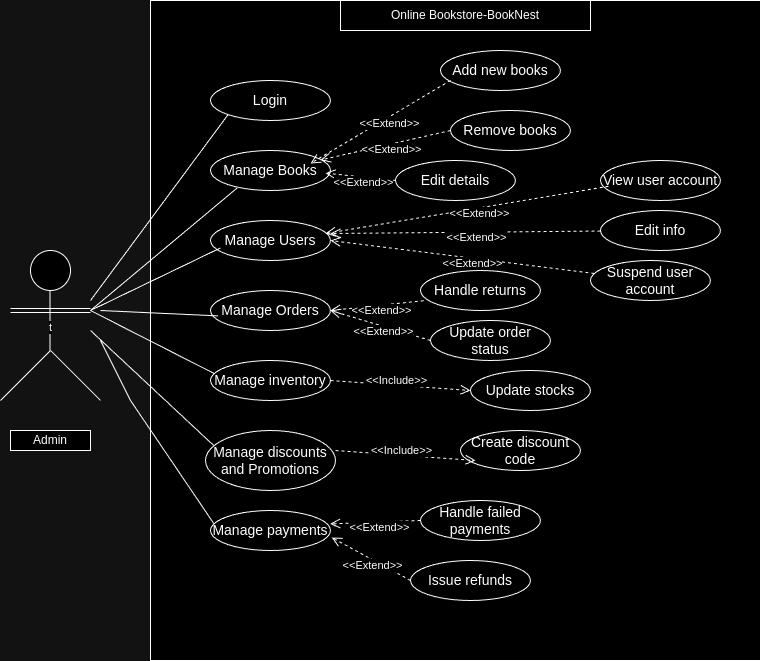

The diagram above was exported from draw.io. Its source (the exported page's mxGraphModel, read from the mxfile embedded in the PNG):
<mxGraphModel dx="1050" dy="577" grid="1" gridSize="10" guides="1" tooltips="1" connect="1" arrows="1" fold="1" page="1" pageScale="1" pageWidth="850" pageHeight="1100" math="0" shadow="0">
  <root>
    <mxCell id="0" />
    <mxCell id="1" parent="0" />
    <mxCell id="xnbQCk9cK1_Fs6j6N1Gz-42" value="" style="rounded=0;whiteSpace=wrap;html=1;" parent="1" vertex="1">
      <mxGeometry x="180" y="100" width="610" height="660" as="geometry" />
    </mxCell>
    <mxCell id="2FGOZRpS_rYPkh79zGeU-1" value="" style="ellipse;whiteSpace=wrap;html=1;aspect=fixed;" parent="1" vertex="1">
      <mxGeometry x="60" y="350" width="40" height="40" as="geometry" />
    </mxCell>
    <mxCell id="2FGOZRpS_rYPkh79zGeU-2" value="" style="endArrow=none;html=1;rounded=0;" parent="1" edge="1">
      <mxGeometry width="50" height="50" relative="1" as="geometry">
        <mxPoint x="79.5" y="450" as="sourcePoint" />
        <mxPoint x="79.5" y="390" as="targetPoint" />
        <Array as="points">
          <mxPoint x="79.5" y="410" />
        </Array>
      </mxGeometry>
    </mxCell>
    <mxCell id="2FGOZRpS_rYPkh79zGeU-6" value="t" style="edgeLabel;html=1;align=center;verticalAlign=middle;resizable=0;points=[];" parent="2FGOZRpS_rYPkh79zGeU-2" vertex="1" connectable="0">
      <mxGeometry x="-0.2133" relative="1" as="geometry">
        <mxPoint as="offset" />
      </mxGeometry>
    </mxCell>
    <mxCell id="2FGOZRpS_rYPkh79zGeU-5" value="" style="shape=link;html=1;rounded=0;" parent="1" edge="1">
      <mxGeometry width="100" relative="1" as="geometry">
        <mxPoint x="40" y="410" as="sourcePoint" />
        <mxPoint x="120" y="410" as="targetPoint" />
      </mxGeometry>
    </mxCell>
    <mxCell id="2FGOZRpS_rYPkh79zGeU-10" value="" style="endArrow=none;html=1;rounded=0;" parent="1" edge="1">
      <mxGeometry width="50" height="50" relative="1" as="geometry">
        <mxPoint x="30" y="500" as="sourcePoint" />
        <mxPoint x="80" y="450" as="targetPoint" />
      </mxGeometry>
    </mxCell>
    <mxCell id="2FGOZRpS_rYPkh79zGeU-11" value="" style="endArrow=none;html=1;rounded=0;" parent="1" edge="1">
      <mxGeometry width="50" height="50" relative="1" as="geometry">
        <mxPoint x="130" y="500" as="sourcePoint" />
        <mxPoint x="80" y="450" as="targetPoint" />
      </mxGeometry>
    </mxCell>
    <mxCell id="2FGOZRpS_rYPkh79zGeU-63" value="" style="endArrow=classic;html=1;rounded=0;entryX=0.269;entryY=0.667;entryDx=0;entryDy=0;entryPerimeter=0;" parent="1" target="2FGOZRpS_rYPkh79zGeU-17" edge="1">
      <mxGeometry width="50" height="50" relative="1" as="geometry">
        <mxPoint x="120" y="430" as="sourcePoint" />
        <mxPoint x="230" y="540" as="targetPoint" />
      </mxGeometry>
    </mxCell>
    <mxCell id="2FGOZRpS_rYPkh79zGeU-64" value="" style="endArrow=classic;html=1;rounded=0;entryX=0;entryY=1;entryDx=0;entryDy=0;" parent="1" target="2FGOZRpS_rYPkh79zGeU-18" edge="1">
      <mxGeometry width="50" height="50" relative="1" as="geometry">
        <mxPoint x="130" y="440" as="sourcePoint" />
        <mxPoint x="230" y="610" as="targetPoint" />
        <Array as="points">
          <mxPoint x="160" y="500" />
        </Array>
      </mxGeometry>
    </mxCell>
    <mxCell id="2FGOZRpS_rYPkh79zGeU-65" value="Admin" style="rounded=0;whiteSpace=wrap;html=1;" parent="1" vertex="1">
      <mxGeometry x="40" y="530" width="80" height="20" as="geometry" />
    </mxCell>
    <mxCell id="xnbQCk9cK1_Fs6j6N1Gz-41" value="" style="group" parent="1" vertex="1" connectable="0">
      <mxGeometry x="235" y="150" width="515" height="550" as="geometry" />
    </mxCell>
    <mxCell id="2FGOZRpS_rYPkh79zGeU-12" value="&lt;span style=&quot;font-size: 14px;&quot;&gt;Login&lt;/span&gt;" style="ellipse;whiteSpace=wrap;html=1;" parent="xnbQCk9cK1_Fs6j6N1Gz-41" vertex="1">
      <mxGeometry x="5" y="30" width="120" height="40" as="geometry" />
    </mxCell>
    <mxCell id="2FGOZRpS_rYPkh79zGeU-13" value="&lt;span style=&quot;font-size: 14px;&quot;&gt;Manage Books&lt;/span&gt;" style="ellipse;whiteSpace=wrap;html=1;" parent="xnbQCk9cK1_Fs6j6N1Gz-41" vertex="1">
      <mxGeometry x="5" y="100" width="120" height="40" as="geometry" />
    </mxCell>
    <mxCell id="2FGOZRpS_rYPkh79zGeU-14" value="&lt;span style=&quot;font-size: 14px;&quot;&gt;Manage Users&lt;/span&gt;" style="ellipse;whiteSpace=wrap;html=1;" parent="xnbQCk9cK1_Fs6j6N1Gz-41" vertex="1">
      <mxGeometry x="5" y="170" width="120" height="40" as="geometry" />
    </mxCell>
    <mxCell id="2FGOZRpS_rYPkh79zGeU-15" value="&lt;span style=&quot;font-size: 14px;&quot;&gt;Manage Orders&lt;/span&gt;" style="ellipse;whiteSpace=wrap;html=1;" parent="xnbQCk9cK1_Fs6j6N1Gz-41" vertex="1">
      <mxGeometry x="5" y="240" width="120" height="40" as="geometry" />
    </mxCell>
    <mxCell id="2FGOZRpS_rYPkh79zGeU-16" value="&lt;span style=&quot;font-size: 14px;&quot;&gt;Manage inventory&lt;/span&gt;" style="ellipse;whiteSpace=wrap;html=1;" parent="xnbQCk9cK1_Fs6j6N1Gz-41" vertex="1">
      <mxGeometry x="5" y="310" width="120" height="40" as="geometry" />
    </mxCell>
    <mxCell id="2FGOZRpS_rYPkh79zGeU-17" value="&lt;span style=&quot;font-size: 14px;&quot;&gt;Manage discounts and Promotions&lt;/span&gt;" style="ellipse;whiteSpace=wrap;html=1;" parent="xnbQCk9cK1_Fs6j6N1Gz-41" vertex="1">
      <mxGeometry y="380" width="130" height="60" as="geometry" />
    </mxCell>
    <mxCell id="2FGOZRpS_rYPkh79zGeU-18" value="&lt;span style=&quot;font-size: 14px;&quot;&gt;Manage payments&lt;/span&gt;" style="ellipse;whiteSpace=wrap;html=1;" parent="xnbQCk9cK1_Fs6j6N1Gz-41" vertex="1">
      <mxGeometry x="5" y="460" width="120" height="40" as="geometry" />
    </mxCell>
    <mxCell id="2FGOZRpS_rYPkh79zGeU-19" value="&lt;span style=&quot;font-size: 14px;&quot;&gt;Remove books&lt;/span&gt;" style="ellipse;whiteSpace=wrap;html=1;" parent="xnbQCk9cK1_Fs6j6N1Gz-41" vertex="1">
      <mxGeometry x="245" y="60" width="120" height="40" as="geometry" />
    </mxCell>
    <mxCell id="2FGOZRpS_rYPkh79zGeU-20" value="&lt;span style=&quot;font-size: 14px;&quot;&gt;Edit details&lt;/span&gt;" style="ellipse;whiteSpace=wrap;html=1;" parent="xnbQCk9cK1_Fs6j6N1Gz-41" vertex="1">
      <mxGeometry x="190" y="110" width="120" height="40" as="geometry" />
    </mxCell>
    <mxCell id="2FGOZRpS_rYPkh79zGeU-21" value="&lt;span style=&quot;font-size: 14px;&quot;&gt;Add new books&lt;/span&gt;" style="ellipse;whiteSpace=wrap;html=1;" parent="xnbQCk9cK1_Fs6j6N1Gz-41" vertex="1">
      <mxGeometry x="235" width="120" height="40" as="geometry" />
    </mxCell>
    <mxCell id="2FGOZRpS_rYPkh79zGeU-26" value="&lt;span style=&quot;font-size: 14px;&quot;&gt;Handle returns&lt;/span&gt;" style="ellipse;whiteSpace=wrap;html=1;" parent="xnbQCk9cK1_Fs6j6N1Gz-41" vertex="1">
      <mxGeometry x="215" y="220" width="120" height="40" as="geometry" />
    </mxCell>
    <mxCell id="2FGOZRpS_rYPkh79zGeU-27" value="&lt;span style=&quot;font-size: 14px;&quot;&gt;Edit info&lt;/span&gt;" style="ellipse;whiteSpace=wrap;html=1;" parent="xnbQCk9cK1_Fs6j6N1Gz-41" vertex="1">
      <mxGeometry x="395" y="160" width="120" height="40" as="geometry" />
    </mxCell>
    <mxCell id="2FGOZRpS_rYPkh79zGeU-28" value="&lt;span style=&quot;font-size: 14px;&quot;&gt;View user account&lt;/span&gt;" style="ellipse;whiteSpace=wrap;html=1;" parent="xnbQCk9cK1_Fs6j6N1Gz-41" vertex="1">
      <mxGeometry x="395" y="110" width="120" height="40" as="geometry" />
    </mxCell>
    <mxCell id="2FGOZRpS_rYPkh79zGeU-29" value="&lt;span style=&quot;font-size: 14px;&quot;&gt;Suspend user account&lt;/span&gt;" style="ellipse;whiteSpace=wrap;html=1;" parent="xnbQCk9cK1_Fs6j6N1Gz-41" vertex="1">
      <mxGeometry x="385" y="210" width="120" height="40" as="geometry" />
    </mxCell>
    <mxCell id="2FGOZRpS_rYPkh79zGeU-33" value="&lt;span style=&quot;font-size: 14px;&quot;&gt;Update order status&lt;/span&gt;" style="ellipse;whiteSpace=wrap;html=1;" parent="xnbQCk9cK1_Fs6j6N1Gz-41" vertex="1">
      <mxGeometry x="225" y="270" width="120" height="40" as="geometry" />
    </mxCell>
    <mxCell id="2FGOZRpS_rYPkh79zGeU-36" value="&lt;span style=&quot;font-size: 14px;&quot;&gt;Update stocks&lt;/span&gt;" style="ellipse;whiteSpace=wrap;html=1;" parent="xnbQCk9cK1_Fs6j6N1Gz-41" vertex="1">
      <mxGeometry x="265" y="320" width="120" height="40" as="geometry" />
    </mxCell>
    <mxCell id="2FGOZRpS_rYPkh79zGeU-38" value="&lt;span style=&quot;font-size: 14px;&quot;&gt;Create discount code&lt;/span&gt;" style="ellipse;whiteSpace=wrap;html=1;" parent="xnbQCk9cK1_Fs6j6N1Gz-41" vertex="1">
      <mxGeometry x="255" y="380" width="120" height="40" as="geometry" />
    </mxCell>
    <mxCell id="2FGOZRpS_rYPkh79zGeU-41" value="&lt;span style=&quot;font-size: 14px;&quot;&gt;Handle failed payments&lt;/span&gt;" style="ellipse;whiteSpace=wrap;html=1;" parent="xnbQCk9cK1_Fs6j6N1Gz-41" vertex="1">
      <mxGeometry x="215" y="450" width="120" height="40" as="geometry" />
    </mxCell>
    <mxCell id="2FGOZRpS_rYPkh79zGeU-43" value="&lt;span style=&quot;font-size: 14px;&quot;&gt;Issue refunds&lt;/span&gt;" style="ellipse;whiteSpace=wrap;html=1;" parent="xnbQCk9cK1_Fs6j6N1Gz-41" vertex="1">
      <mxGeometry x="205" y="510" width="120" height="40" as="geometry" />
    </mxCell>
    <mxCell id="xnbQCk9cK1_Fs6j6N1Gz-11" value="" style="html=1;verticalAlign=bottom;endArrow=open;dashed=1;endSize=8;curved=0;rounded=0;exitX=0;exitY=0.5;exitDx=0;exitDy=0;" parent="xnbQCk9cK1_Fs6j6N1Gz-41" source="2FGOZRpS_rYPkh79zGeU-20" edge="1">
      <mxGeometry relative="1" as="geometry">
        <mxPoint x="260.42" y="40" as="sourcePoint" />
        <mxPoint x="120.00075431884846" y="122.59955628303021" as="targetPoint" />
      </mxGeometry>
    </mxCell>
    <mxCell id="xnbQCk9cK1_Fs6j6N1Gz-12" value="&amp;lt;&amp;lt;Extend&amp;gt;&amp;gt;" style="edgeLabel;html=1;align=center;verticalAlign=middle;resizable=0;points=[];" parent="xnbQCk9cK1_Fs6j6N1Gz-11" vertex="1" connectable="0">
      <mxGeometry x="-0.0767" y="5" relative="1" as="geometry">
        <mxPoint as="offset" />
      </mxGeometry>
    </mxCell>
    <mxCell id="xnbQCk9cK1_Fs6j6N1Gz-13" value="" style="html=1;verticalAlign=bottom;endArrow=open;dashed=1;endSize=8;curved=0;rounded=0;exitX=0;exitY=0.5;exitDx=0;exitDy=0;" parent="xnbQCk9cK1_Fs6j6N1Gz-41" source="2FGOZRpS_rYPkh79zGeU-19" edge="1">
      <mxGeometry relative="1" as="geometry">
        <mxPoint x="195" y="80" as="sourcePoint" />
        <mxPoint x="115" y="109.5" as="targetPoint" />
      </mxGeometry>
    </mxCell>
    <mxCell id="xnbQCk9cK1_Fs6j6N1Gz-14" value="&amp;lt;&amp;lt;Extend&amp;gt;&amp;gt;" style="edgeLabel;html=1;align=center;verticalAlign=middle;resizable=0;points=[];" parent="xnbQCk9cK1_Fs6j6N1Gz-13" vertex="1" connectable="0">
      <mxGeometry x="-0.0767" y="5" relative="1" as="geometry">
        <mxPoint as="offset" />
      </mxGeometry>
    </mxCell>
    <mxCell id="xnbQCk9cK1_Fs6j6N1Gz-15" value="" style="html=1;verticalAlign=bottom;endArrow=open;dashed=1;endSize=8;curved=0;rounded=0;exitX=0;exitY=0.5;exitDx=0;exitDy=0;" parent="xnbQCk9cK1_Fs6j6N1Gz-41" edge="1">
      <mxGeometry relative="1" as="geometry">
        <mxPoint x="245" y="30" as="sourcePoint" />
        <mxPoint x="105" y="113" as="targetPoint" />
      </mxGeometry>
    </mxCell>
    <mxCell id="xnbQCk9cK1_Fs6j6N1Gz-16" value="&amp;lt;&amp;lt;Extend&amp;gt;&amp;gt;" style="edgeLabel;html=1;align=center;verticalAlign=middle;resizable=0;points=[];" parent="xnbQCk9cK1_Fs6j6N1Gz-15" vertex="1" connectable="0">
      <mxGeometry x="-0.0767" y="5" relative="1" as="geometry">
        <mxPoint as="offset" />
      </mxGeometry>
    </mxCell>
    <mxCell id="xnbQCk9cK1_Fs6j6N1Gz-18" value="" style="html=1;verticalAlign=bottom;endArrow=open;dashed=1;endSize=8;curved=0;rounded=0;exitX=0.067;exitY=0.645;exitDx=0;exitDy=0;exitPerimeter=0;" parent="xnbQCk9cK1_Fs6j6N1Gz-41" source="2FGOZRpS_rYPkh79zGeU-28" edge="1">
      <mxGeometry relative="1" as="geometry">
        <mxPoint x="260" y="100" as="sourcePoint" />
        <mxPoint x="120" y="183" as="targetPoint" />
      </mxGeometry>
    </mxCell>
    <mxCell id="xnbQCk9cK1_Fs6j6N1Gz-19" value="&amp;lt;&amp;lt;Extend&amp;gt;&amp;gt;" style="edgeLabel;html=1;align=center;verticalAlign=middle;resizable=0;points=[];" parent="xnbQCk9cK1_Fs6j6N1Gz-18" vertex="1" connectable="0">
      <mxGeometry x="-0.0767" y="5" relative="1" as="geometry">
        <mxPoint as="offset" />
      </mxGeometry>
    </mxCell>
    <mxCell id="xnbQCk9cK1_Fs6j6N1Gz-20" value="" style="html=1;verticalAlign=bottom;endArrow=open;dashed=1;endSize=8;curved=0;rounded=0;" parent="xnbQCk9cK1_Fs6j6N1Gz-41" source="2FGOZRpS_rYPkh79zGeU-27" edge="1">
      <mxGeometry relative="1" as="geometry">
        <mxPoint x="265" y="100" as="sourcePoint" />
        <mxPoint x="125" y="183" as="targetPoint" />
      </mxGeometry>
    </mxCell>
    <mxCell id="xnbQCk9cK1_Fs6j6N1Gz-21" value="&amp;lt;&amp;lt;Extend&amp;gt;&amp;gt;" style="edgeLabel;html=1;align=center;verticalAlign=middle;resizable=0;points=[];" parent="xnbQCk9cK1_Fs6j6N1Gz-20" vertex="1" connectable="0">
      <mxGeometry x="-0.0767" y="5" relative="1" as="geometry">
        <mxPoint as="offset" />
      </mxGeometry>
    </mxCell>
    <mxCell id="xnbQCk9cK1_Fs6j6N1Gz-22" value="" style="html=1;verticalAlign=bottom;endArrow=open;dashed=1;endSize=8;curved=0;rounded=0;" parent="xnbQCk9cK1_Fs6j6N1Gz-41" source="2FGOZRpS_rYPkh79zGeU-29" edge="1">
      <mxGeometry relative="1" as="geometry">
        <mxPoint x="275" y="60" as="sourcePoint" />
        <mxPoint x="125" y="190" as="targetPoint" />
      </mxGeometry>
    </mxCell>
    <mxCell id="xnbQCk9cK1_Fs6j6N1Gz-23" value="&amp;lt;&amp;lt;Extend&amp;gt;&amp;gt;" style="edgeLabel;html=1;align=center;verticalAlign=middle;resizable=0;points=[];" parent="xnbQCk9cK1_Fs6j6N1Gz-22" vertex="1" connectable="0">
      <mxGeometry x="-0.0767" y="5" relative="1" as="geometry">
        <mxPoint as="offset" />
      </mxGeometry>
    </mxCell>
    <mxCell id="xnbQCk9cK1_Fs6j6N1Gz-24" value="" style="html=1;verticalAlign=bottom;endArrow=open;dashed=1;endSize=8;curved=0;rounded=0;exitX=0.027;exitY=0.755;exitDx=0;exitDy=0;entryX=1;entryY=0.5;entryDx=0;entryDy=0;exitPerimeter=0;" parent="xnbQCk9cK1_Fs6j6N1Gz-41" source="2FGOZRpS_rYPkh79zGeU-26" target="2FGOZRpS_rYPkh79zGeU-15" edge="1">
      <mxGeometry relative="1" as="geometry">
        <mxPoint x="285" y="70" as="sourcePoint" />
        <mxPoint x="145" y="153" as="targetPoint" />
      </mxGeometry>
    </mxCell>
    <mxCell id="xnbQCk9cK1_Fs6j6N1Gz-25" value="&amp;lt;&amp;lt;Extend&amp;gt;&amp;gt;" style="edgeLabel;html=1;align=center;verticalAlign=middle;resizable=0;points=[];" parent="xnbQCk9cK1_Fs6j6N1Gz-24" vertex="1" connectable="0">
      <mxGeometry x="-0.0767" y="5" relative="1" as="geometry">
        <mxPoint as="offset" />
      </mxGeometry>
    </mxCell>
    <mxCell id="xnbQCk9cK1_Fs6j6N1Gz-26" value="" style="html=1;verticalAlign=bottom;endArrow=open;dashed=1;endSize=8;curved=0;rounded=0;exitX=0;exitY=0.5;exitDx=0;exitDy=0;entryX=1;entryY=0.5;entryDx=0;entryDy=0;" parent="xnbQCk9cK1_Fs6j6N1Gz-41" source="2FGOZRpS_rYPkh79zGeU-33" target="2FGOZRpS_rYPkh79zGeU-15" edge="1">
      <mxGeometry relative="1" as="geometry">
        <mxPoint x="228" y="260" as="sourcePoint" />
        <mxPoint x="135" y="270" as="targetPoint" />
      </mxGeometry>
    </mxCell>
    <mxCell id="xnbQCk9cK1_Fs6j6N1Gz-27" value="&amp;lt;&amp;lt;Extend&amp;gt;&amp;gt;" style="edgeLabel;html=1;align=center;verticalAlign=middle;resizable=0;points=[];" parent="xnbQCk9cK1_Fs6j6N1Gz-26" vertex="1" connectable="0">
      <mxGeometry x="-0.0767" y="5" relative="1" as="geometry">
        <mxPoint as="offset" />
      </mxGeometry>
    </mxCell>
    <mxCell id="xnbQCk9cK1_Fs6j6N1Gz-30" value="" style="html=1;verticalAlign=bottom;endArrow=open;dashed=1;endSize=8;curved=0;rounded=0;exitX=1;exitY=0.5;exitDx=0;exitDy=0;entryX=0;entryY=0.5;entryDx=0;entryDy=0;" parent="xnbQCk9cK1_Fs6j6N1Gz-41" source="2FGOZRpS_rYPkh79zGeU-16" target="2FGOZRpS_rYPkh79zGeU-36" edge="1">
      <mxGeometry relative="1" as="geometry">
        <mxPoint x="248" y="280" as="sourcePoint" />
        <mxPoint x="155" y="290" as="targetPoint" />
      </mxGeometry>
    </mxCell>
    <mxCell id="xnbQCk9cK1_Fs6j6N1Gz-31" value="&amp;lt;&amp;lt;Include&amp;gt;&amp;gt;" style="edgeLabel;html=1;align=center;verticalAlign=middle;resizable=0;points=[];" parent="xnbQCk9cK1_Fs6j6N1Gz-30" vertex="1" connectable="0">
      <mxGeometry x="-0.0767" y="5" relative="1" as="geometry">
        <mxPoint as="offset" />
      </mxGeometry>
    </mxCell>
    <mxCell id="xnbQCk9cK1_Fs6j6N1Gz-35" value="" style="html=1;verticalAlign=bottom;endArrow=open;dashed=1;endSize=8;curved=0;rounded=0;exitX=1;exitY=0.5;exitDx=0;exitDy=0;entryX=0;entryY=0.5;entryDx=0;entryDy=0;" parent="xnbQCk9cK1_Fs6j6N1Gz-41" edge="1">
      <mxGeometry relative="1" as="geometry">
        <mxPoint x="130" y="400" as="sourcePoint" />
        <mxPoint x="270" y="410" as="targetPoint" />
      </mxGeometry>
    </mxCell>
    <mxCell id="xnbQCk9cK1_Fs6j6N1Gz-36" value="&amp;lt;&amp;lt;Include&amp;gt;&amp;gt;" style="edgeLabel;html=1;align=center;verticalAlign=middle;resizable=0;points=[];" parent="xnbQCk9cK1_Fs6j6N1Gz-35" vertex="1" connectable="0">
      <mxGeometry x="-0.0767" y="5" relative="1" as="geometry">
        <mxPoint as="offset" />
      </mxGeometry>
    </mxCell>
    <mxCell id="xnbQCk9cK1_Fs6j6N1Gz-37" value="" style="html=1;verticalAlign=bottom;endArrow=open;dashed=1;endSize=8;curved=0;rounded=0;exitX=0;exitY=0.5;exitDx=0;exitDy=0;entryX=0.997;entryY=0.335;entryDx=0;entryDy=0;entryPerimeter=0;" parent="xnbQCk9cK1_Fs6j6N1Gz-41" source="2FGOZRpS_rYPkh79zGeU-41" target="2FGOZRpS_rYPkh79zGeU-18" edge="1">
      <mxGeometry relative="1" as="geometry">
        <mxPoint x="215" y="450" as="sourcePoint" />
        <mxPoint x="122" y="460" as="targetPoint" />
      </mxGeometry>
    </mxCell>
    <mxCell id="xnbQCk9cK1_Fs6j6N1Gz-38" value="&amp;lt;&amp;lt;Extend&amp;gt;&amp;gt;" style="edgeLabel;html=1;align=center;verticalAlign=middle;resizable=0;points=[];" parent="xnbQCk9cK1_Fs6j6N1Gz-37" vertex="1" connectable="0">
      <mxGeometry x="-0.0767" y="5" relative="1" as="geometry">
        <mxPoint as="offset" />
      </mxGeometry>
    </mxCell>
    <mxCell id="xnbQCk9cK1_Fs6j6N1Gz-39" value="" style="html=1;verticalAlign=bottom;endArrow=open;dashed=1;endSize=8;curved=0;rounded=0;exitX=0;exitY=0.5;exitDx=0;exitDy=0;entryX=1.01;entryY=0.675;entryDx=0;entryDy=0;entryPerimeter=0;" parent="xnbQCk9cK1_Fs6j6N1Gz-41" source="2FGOZRpS_rYPkh79zGeU-43" target="2FGOZRpS_rYPkh79zGeU-18" edge="1">
      <mxGeometry relative="1" as="geometry">
        <mxPoint x="225" y="480" as="sourcePoint" />
        <mxPoint x="135" y="483" as="targetPoint" />
      </mxGeometry>
    </mxCell>
    <mxCell id="xnbQCk9cK1_Fs6j6N1Gz-40" value="&amp;lt;&amp;lt;Extend&amp;gt;&amp;gt;" style="edgeLabel;html=1;align=center;verticalAlign=middle;resizable=0;points=[];" parent="xnbQCk9cK1_Fs6j6N1Gz-39" vertex="1" connectable="0">
      <mxGeometry x="-0.0767" y="5" relative="1" as="geometry">
        <mxPoint as="offset" />
      </mxGeometry>
    </mxCell>
    <mxCell id="xnbQCk9cK1_Fs6j6N1Gz-44" value="Online Bookstore-BookNest" style="rounded=0;whiteSpace=wrap;html=1;" parent="1" vertex="1">
      <mxGeometry x="370" y="100" width="250" height="30" as="geometry" />
    </mxCell>
    <mxCell id="37kz2ogPWSHSCDpbtlW4-2" value="" style="endArrow=none;html=1;rounded=0;entryX=0;entryY=1;entryDx=0;entryDy=0;" edge="1" parent="1" target="2FGOZRpS_rYPkh79zGeU-12">
      <mxGeometry width="50" height="50" relative="1" as="geometry">
        <mxPoint x="120" y="400" as="sourcePoint" />
        <mxPoint x="170" y="350" as="targetPoint" />
      </mxGeometry>
    </mxCell>
    <mxCell id="37kz2ogPWSHSCDpbtlW4-3" value="" style="endArrow=none;html=1;rounded=0;entryX=0.223;entryY=0.935;entryDx=0;entryDy=0;entryPerimeter=0;" edge="1" parent="1" target="2FGOZRpS_rYPkh79zGeU-13">
      <mxGeometry width="50" height="50" relative="1" as="geometry">
        <mxPoint x="120" y="410" as="sourcePoint" />
        <mxPoint x="268" y="224" as="targetPoint" />
      </mxGeometry>
    </mxCell>
    <mxCell id="37kz2ogPWSHSCDpbtlW4-4" value="" style="endArrow=none;html=1;rounded=0;entryX=0.083;entryY=0.685;entryDx=0;entryDy=0;entryPerimeter=0;" edge="1" parent="1" target="2FGOZRpS_rYPkh79zGeU-14">
      <mxGeometry width="50" height="50" relative="1" as="geometry">
        <mxPoint x="120" y="410" as="sourcePoint" />
        <mxPoint x="277" y="297" as="targetPoint" />
      </mxGeometry>
    </mxCell>
    <mxCell id="37kz2ogPWSHSCDpbtlW4-5" value="" style="endArrow=none;html=1;rounded=0;entryX=0.063;entryY=0.635;entryDx=0;entryDy=0;entryPerimeter=0;" edge="1" parent="1" target="2FGOZRpS_rYPkh79zGeU-15">
      <mxGeometry width="50" height="50" relative="1" as="geometry">
        <mxPoint x="130" y="410" as="sourcePoint" />
        <mxPoint x="260" y="357" as="targetPoint" />
      </mxGeometry>
    </mxCell>
    <mxCell id="37kz2ogPWSHSCDpbtlW4-6" value="" style="endArrow=none;html=1;rounded=0;entryX=0.03;entryY=0.325;entryDx=0;entryDy=0;entryPerimeter=0;" edge="1" parent="1" target="2FGOZRpS_rYPkh79zGeU-16">
      <mxGeometry width="50" height="50" relative="1" as="geometry">
        <mxPoint x="120" y="410" as="sourcePoint" />
        <mxPoint x="258" y="425" as="targetPoint" />
      </mxGeometry>
    </mxCell>
  </root>
</mxGraphModel>